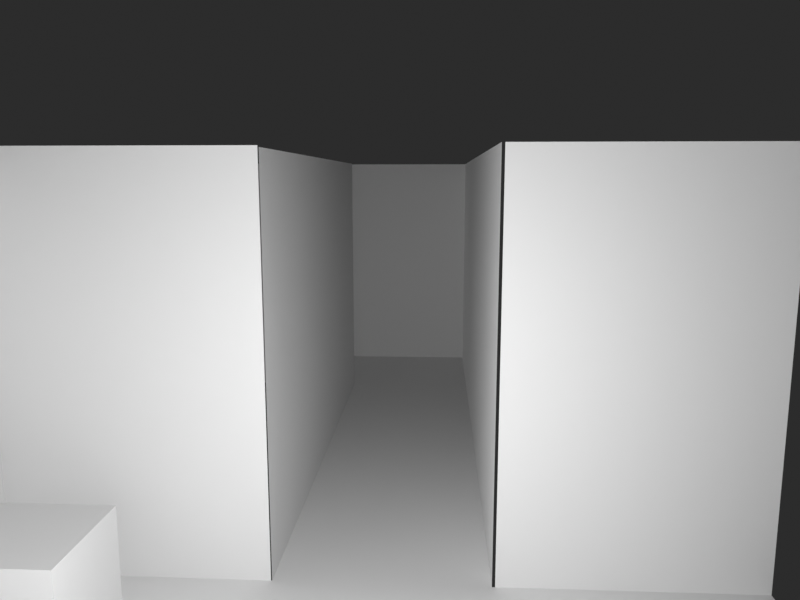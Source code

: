 # Source: wip.blend  (saved by Blender 4.4.32; exported with 4.5.12 LTS)
import bpy
from mathutils import Matrix  # noqa: F401  (used for matrix-valued properties, if any)

bpy.ops.wm.read_factory_settings(use_empty=True)
scene = bpy.context.scene
scene.name = 'Scene'

# ---- collections
col_collection = bpy.data.collections.new('Collection'); scene.collection.children.link(col_collection)
col_cameras = bpy.data.collections.new('cameras'); col_collection.children.link(col_cameras)
col_triggers = bpy.data.collections.new('triggers'); col_cameras.children.link(col_triggers)
col_geometry = bpy.data.collections.new('geometry'); col_collection.children.link(col_geometry)
col_collisions = bpy.data.collections.new('collisions'); col_collection.children.link(col_collisions)

# ---- world
world_world = bpy.data.worlds.new('World'); scene.world = world_world
world_world.use_nodes = True; world_world.node_tree.nodes.clear()
_N = world_world.node_tree.nodes; _L = world_world.node_tree.links
n0 = _N.new('ShaderNodeOutputWorld'); n0.name = 'World Output'; n0.location = (300, 300)
n1 = _N.new('ShaderNodeBackground'); n1.name = 'Background'; n1.location = (10, 300)
n1.inputs[0].default_value = (0.05, 0.05, 0.05, 1.0)
n1.inputs[1].default_value = 0.5
_L.new(n1.outputs[0], n0.inputs[0])
n0.is_active_output = True
world_world.color = (0.05088, 0.05088, 0.05088)
world_world.sun_shadow_jitter_overblur = 0.0

# ---- cameras
cam_targetcam_data_003 = bpy.data.cameras.new('TargetCam_Data.003')
cam_targetcam_data_003.sensor_fit = 'VERTICAL'
cam_targetcam_data_003.lens = 28.97
cam_targetcam_data_003.lens_unit = 'FOV'
cam_targetcam_data_004 = bpy.data.cameras.new('TargetCam_Data.004')
cam_targetcam_data_004.sensor_fit = 'VERTICAL'
cam_targetcam_data_004.lens = 28.97
cam_targetcam_data_004.lens_unit = 'FOV'
cam_targetcam_data_005 = bpy.data.cameras.new('TargetCam_Data.005')
cam_targetcam_data_005.sensor_fit = 'VERTICAL'
cam_targetcam_data_005.lens = 28.97
cam_targetcam_data_005.lens_unit = 'FOV'
cam_targetcam_data_001 = bpy.data.cameras.new('TargetCam_Data.001')
cam_targetcam_data_001.sensor_fit = 'VERTICAL'
cam_targetcam_data_001.lens = 28.97
cam_targetcam_data_001.lens_unit = 'FOV'

# ---- lights
light_point_003 = bpy.data.lights.new('Point.003', 'POINT')
light_point_003.energy = 1e+04
light_point_003.shadow_soft_size = 0.5576
light_point_004 = bpy.data.lights.new('Point.004', 'POINT')
light_point_004.energy = 1e+04
light_point_004.shadow_soft_size = 0.5576

# ---- meshes
me_plane_005 = bpy.data.meshes.new('Plane.005')
me_plane_005.from_pydata([(-1.0, -1.0, 0.0), (1.0, -1.0, 0.0), (-1.0, 1.0, 0.0), (1.0, 1.0, 0.0)], [], [(0, 1, 3, 2)])
_uv = me_plane_005.uv_layers.new(name='UVMap')
_uv.uv.foreach_set('vector', [0.0, 0.0, 1.0, 0.0, 1.0, 1.0, 0.0, 1.0])
me_plane_005.update()
me_plane_006 = bpy.data.meshes.new('Plane.006')
me_plane_006.from_pydata([(-1.0, -0.3524, 0.0), (0.3137, -0.3524, 0.0), (-1.0, 0.4473, 0.0), (0.3137, 0.4473, 0.0)], [], [(0, 1, 3, 2)])
_uv = me_plane_006.uv_layers.new(name='UVMap')
_uv.uv.foreach_set('vector', [0.0, 0.0, 1.0, 0.0, 1.0, 1.0, 0.0, 1.0])
me_plane_006.update()
me_plane_007 = bpy.data.meshes.new('Plane.007')
me_plane_007.from_pydata([(-0.6442, 0.3071, 0.0), (-0.2061, 0.3071, 0.0), (-0.6442, 4.742, 0.0), (-0.2061, 4.742, 0.0)], [], [(0, 1, 3, 2)])
_uv = me_plane_007.uv_layers.new(name='UVMap')
_uv.uv.foreach_set('vector', [0.0, 0.0, 1.0, 0.0, 1.0, 1.0, 0.0, 1.0])
me_plane_007.update()
me_plane_003 = bpy.data.meshes.new('Plane.003')
me_plane_003.from_pydata([(-1.0, -0.3524, 0.0), (0.3137, -0.3524, 0.0), (-1.0, 0.4473, 0.0), (0.3137, 0.4473, 0.0)], [], [(0, 1, 3, 2)])
_uv = me_plane_003.uv_layers.new(name='UVMap')
_uv.uv.foreach_set('vector', [0.0, 0.0, 1.0, 0.0, 1.0, 1.0, 0.0, 1.0])
me_plane_003.update()
me_cube_005 = bpy.data.meshes.new('Cube.005')
me_cube_005.from_pydata([(-1.0, -1.0, -1.0), (-1.0, -1.0, 1.0), (-1.0, 1.0, -1.0), (-1.0, 1.0, 1.0), (1.0, -1.0, -1.0), (1.0, -1.0, 1.0), (1.0, 1.0, -1.0), (1.0, 1.0, 1.0)], [], [(0, 1, 3, 2), (2, 3, 7, 6), (6, 7, 5, 4), (4, 5, 1, 0), (2, 6, 4, 0), (7, 3, 1, 5)])
_uv = me_cube_005.uv_layers.new(name='UVMap')
_uv.uv.foreach_set('vector', [0.375, 0.0, 0.625, 0.0, 0.625, 0.25, 0.375, 0.25, 0.375, 0.25, 0.625, 0.25, 0.625, 0.5, 0.375, 0.5, 0.375, 0.5, 0.625, 0.5, 0.625, 0.75, 0.375, 0.75, 0.375, 0.75, 0.625, 0.75, 0.625, 1.0, 0.375, 1.0, 0.125, 0.5, 0.375, 0.5, 0.375, 0.75, 0.125, 0.75, 0.625, 0.5, 0.875, 0.5, 0.875, 0.75, 0.625, 0.75])
me_cube_005.update()
me_cube_006 = bpy.data.meshes.new('Cube.006')
me_cube_006.from_pydata([(-1.0, -1.0, -1.0), (-1.0, -1.0, 1.0), (-1.0, 1.0, -1.0), (-1.0, 1.0, 1.0), (1.0, -1.0, -1.0), (1.0, -1.0, 1.0), (1.0, 1.0, -1.0), (1.0, 1.0, 1.0)], [], [(0, 1, 3, 2), (2, 3, 7, 6), (6, 7, 5, 4), (4, 5, 1, 0), (2, 6, 4, 0), (7, 3, 1, 5)])
_uv = me_cube_006.uv_layers.new(name='UVMap')
_uv.uv.foreach_set('vector', [0.375, 0.0, 0.625, 0.0, 0.625, 0.25, 0.375, 0.25, 0.375, 0.25, 0.625, 0.25, 0.625, 0.5, 0.375, 0.5, 0.375, 0.5, 0.625, 0.5, 0.625, 0.75, 0.375, 0.75, 0.375, 0.75, 0.625, 0.75, 0.625, 1.0, 0.375, 1.0, 0.125, 0.5, 0.375, 0.5, 0.375, 0.75, 0.125, 0.75, 0.625, 0.5, 0.875, 0.5, 0.875, 0.75, 0.625, 0.75])
me_cube_006.update()
me_plane_001 = bpy.data.meshes.new('Plane.001')
me_plane_001.from_pydata([(-1.0, -1.0, 0.0), (1.0, -1.0, 0.0), (-1.0, 1.0, 0.0), (1.0, 1.0, 0.0), (-1.0, -1.0, 1.129), (-1.0, 1.0, 1.129), (1.0, 1.0, 1.129), (1.0, 0.2924, 0.0), (1.0, 0.2924, 1.129), (1.0, -1.0, 1.135), (1.0, -0.2977, 0.0), (1.0, -0.2977, 1.135)], [], [(0, 1, 3, 2), (2, 3, 6, 5), (0, 2, 5, 4), (6, 3, 7, 8), (1, 9, 11, 10)])
_uv = me_plane_001.uv_layers.new(name='UVMap')
_uv.uv.foreach_set('vector', [0.0, 0.0, 1.0, 0.0, 1.0, 1.0, 0.0, 1.0, 0.0, 1.0, 1.0, 1.0, 1.0, 1.0, 0.0, 1.0, 0.0, 0.0, 0.0, 1.0, 0.0, 1.0, 0.0, 0.0, 1.0, 1.0, 1.0, 1.0, 1.0, 1.0, 1.0, 1.0, 1.0, 0.0, 1.0, 0.0, 1.0, 0.0, 1.0, 0.0])
me_plane_001.update()
me_plane_002 = bpy.data.meshes.new('Plane.002')
me_plane_002.from_pydata([(-0.8787, -1.0, 0.0), (1.0, -1.0, 0.0), (-0.8787, 1.0, 0.0), (1.0, 1.0, 0.0), (1.594, -1.0, 0.0), (1.594, 1.0, 0.0), (1.0, -15.94, 0.0), (1.594, -15.94, 0.0), (1.0, -1.0, 1.125), (-0.8787, -1.0, 1.125), (1.0, 1.0, 1.134), (1.594, -1.0, 1.134), (1.594, 1.0, 1.134), (1.0, -15.94, 1.125), (1.594, -15.94, 1.134), (1.0, -1.0, 1.125), (-0.8787, 1.0, 1.135), (1.0, 1.0, 1.135)], [], [(0, 1, 3, 2), (3, 1, 4, 5), (4, 1, 6, 7), (4, 7, 14, 11), (5, 4, 11, 12), (6, 1, 8, 13), (3, 5, 12, 10), (1, 0, 9, 15), (2, 3, 17, 16)])
_uv = me_plane_002.uv_layers.new(name='UVMap')
_uv.uv.foreach_set('vector', [0.0, 0.0, 1.0, 0.0, 1.0, 1.0, 0.0, 1.0, 1.0, 1.0, 1.0, 0.0, 1.0, 0.0, 1.0, 1.0, 1.0, 0.0, 1.0, 0.0, 1.0, 0.0, 1.0, 0.0, 1.0, 0.0, 1.0, 0.0, 1.0, 0.0, 1.0, 0.0, 1.0, 1.0, 1.0, 0.0, 1.0, 0.0, 1.0, 1.0, 1.0, 0.0, 1.0, 0.0, 1.0, 0.0, 1.0, 0.0, 1.0, 1.0, 1.0, 1.0, 1.0, 1.0, 1.0, 1.0, 1.0, 0.0, 0.0, 0.0, 0.0, 0.0, 1.0, 0.0, 0.0, 1.0, 1.0, 1.0, 1.0, 1.0, 0.0, 1.0])
me_plane_002.update()
me_plane = bpy.data.meshes.new('Plane')
me_plane.from_pydata([(-0.05214, 0.3986, 0.0), (2.734, 0.3986, 0.0), (-0.05214, 2.399, 0.0), (2.734, 2.399, 0.0), (39.71, 0.3986, 0.0), (39.71, 2.399, 0.0), (42.29, 0.3986, 0.0), (42.29, 2.399, 0.0), (39.71, 13.31, 0.0), (42.29, 13.31, 0.0), (39.71, 15.76, 0.0), (42.29, 15.76, 0.0), (85.44, 13.31, 0.0), (85.44, 15.76, 0.0), (87.44, 13.31, 0.0), (87.44, 15.76, 0.0), (85.44, 106.1, 0.0), (87.44, 106.1, 0.0), (85.44, 109.0, 0.0), (87.44, 109.0, 0.0), (74.57, 106.1, 0.0), (74.57, 109.0, 0.0), (71.38, 106.1, 0.0), (71.38, 109.0, 0.0), (74.57, 30.56, 0.0), (71.38, 30.56, 0.0), (74.57, 26.5, 0.0), (71.38, 26.5, 0.0), (42.47, 30.56, 0.0), (42.47, 26.5, 0.0), (39.96, 30.56, 0.0), (39.96, 26.5, 0.0), (42.47, 39.26, 0.0), (39.96, 39.26, 0.0), (42.47, 39.26, 0.0), (39.96, 39.26, 0.0), (42.47, 42.25, 0.0), (39.96, 42.25, 0.0), (2.738, 39.26, 0.0), (2.738, 42.25, 0.0), (-0.05214, 39.26, 0.0), (-0.05214, 42.25, 0.0)], [], [(0, 1, 3, 2), (3, 1, 4, 5), (5, 4, 6, 7), (5, 7, 9, 8), (8, 9, 11, 10), (11, 9, 12, 13), (13, 12, 14, 15), (13, 15, 17, 16), (16, 17, 19, 18), (16, 18, 21, 20), (20, 21, 23, 22), (20, 22, 25, 24), (24, 25, 27, 26), (27, 25, 28, 29), (29, 28, 30, 31), (30, 28, 32, 33), (35, 34, 36, 37), (35, 37, 39, 38), (38, 39, 41, 40), (3, 38, 40, 2)])
_uv = me_plane.uv_layers.new(name='UVMap')
_uv.uv.foreach_set('vector', [0.0, 0.0, 1.0, 0.0, 1.0, 1.0, 0.0, 1.0, 1.0, 1.0, 1.0, 0.0, 1.0, 0.0, 1.0, 1.0, 1.0, 1.0, 1.0, 0.0, 1.0, 0.0, 1.0, 1.0, 1.0, 1.0, 1.0, 1.0, 1.0, 1.0, 1.0, 1.0, 1.0, 1.0, 1.0, 1.0, 1.0, 1.0, 1.0, 1.0, 1.0, 1.0, 1.0, 1.0, 1.0, 1.0, 1.0, 1.0, 1.0, 1.0, 1.0, 1.0, 1.0, 1.0, 1.0, 1.0, 1.0, 1.0, 1.0, 1.0, 1.0, 1.0, 1.0, 1.0, 1.0, 1.0, 1.0, 1.0, 1.0, 1.0, 1.0, 1.0, 1.0, 1.0, 1.0, 1.0, 1.0, 1.0, 1.0, 1.0, 1.0, 1.0, 1.0, 1.0, 1.0, 1.0, 1.0, 1.0, 1.0, 1.0, 1.0, 1.0, 1.0, 1.0, 1.0, 1.0, 1.0, 1.0, 1.0, 1.0, 1.0, 1.0, 1.0, 1.0, 1.0, 1.0, 1.0, 1.0, 1.0, 1.0, 1.0, 1.0, 1.0, 1.0, 1.0, 1.0, 1.0, 1.0, 1.0, 1.0, 1.0, 1.0, 1.0, 1.0, 1.0, 1.0, 1.0, 1.0, 0.0, 0.0, 0.0, 0.0, 0.0, 0.0, 0.0, 0.0, 0.0, 0.0, 0.0, 0.0, 0.0, 0.0, 0.0, 0.0, 0.0, 0.0, 0.0, 0.0, 0.0, 0.0, 0.0, 0.0, 1.0, 1.0, 0.0, 0.0, 0.0, 0.0, 0.0, 1.0])
me_plane.update()

# ---- objects
ob_point = bpy.data.objects.new('Point', light_point_003)
ob_point_001 = bpy.data.objects.new('Point.001', light_point_004)
ob_camera_target = bpy.data.objects.new('Camera_Target', None)
ob_camera_target_001 = bpy.data.objects.new('Camera_Target.001', None)
ob_camera_target_002 = bpy.data.objects.new('Camera_Target.002', None)
ob_targetcam = bpy.data.objects.new('TargetCam', cam_targetcam_data_003)
ob_targetcam_001 = bpy.data.objects.new('TargetCam.001', cam_targetcam_data_004)
ob_targetcam_002 = bpy.data.objects.new('TargetCam.002', cam_targetcam_data_005)
ob_camera_target_003 = bpy.data.objects.new('Camera_Target.003', None)
ob_targetcam_003 = bpy.data.objects.new('TargetCam.003', cam_targetcam_data_001)
ob_trigger_targetcam_001 = bpy.data.objects.new('Trigger_TargetCam.001', me_plane_005)
ob_trigger_targetcam = bpy.data.objects.new('Trigger_TargetCam', me_plane_006)
ob_trigger_targetcam_002 = bpy.data.objects.new('Trigger_TargetCam.002', me_plane_007)
ob_trigger_targetcam_003 = bpy.data.objects.new('Trigger_TargetCam.003', me_plane_003)
ob_cube = bpy.data.objects.new('Cube', me_cube_005)
ob_cube_001 = bpy.data.objects.new('Cube.001', me_cube_006)
ob_plane = bpy.data.objects.new('Plane', me_plane_001)
ob_plane_001 = bpy.data.objects.new('Plane.001', me_plane_002)
ob_collision_murs = bpy.data.objects.new('collision_murs', me_plane)

# ---- transforms, parenting, visibility, modifiers, constraints
ob_point.location = (22.23, 19.91, 13.22)
ob_point_001.location = (80.45, 98.33, 13.22)
ob_camera_target.location = (25.97, 18.12, 4.866)
ob_camera_target_001.location = (19.62, 14.82, 2.937)
ob_camera_target_002.location = (79.35, 36.09, 6.951)
ob_targetcam.location = (84.61, 21.52, 18.91)
_c = ob_targetcam.constraints.new('TRACK_TO'); _c.name = 'Track To'
_c.target = ob_camera_target
ob_targetcam_001.location = (20.18, -17.48, 7.356)
_c = ob_targetcam_001.constraints.new('TRACK_TO'); _c.name = 'Track To'
_c.target = ob_camera_target_001
ob_targetcam_002.location = (83.58, 114.5, 18.0)
_c = ob_targetcam_002.constraints.new('TRACK_TO'); _c.name = 'Track To'
_c.target = ob_camera_target_002
ob_camera_target_003.location = (83.09, 22.37, 7.168)
ob_targetcam_003.location = (7.412, 18.28, 19.77)
_c = ob_targetcam_003.constraints.new('TRACK_TO'); _c.name = 'Track To'
_c.target = ob_camera_target_003
ob_trigger_targetcam_001.location = (21.29, 20.95, 0.3765)
ob_trigger_targetcam_001.scale = (18.51, 18.51, 18.51)
ob_trigger_targetcam_001.hide_render = True
ob_trigger_targetcam_001.visible_shadow = False
ob_trigger_targetcam.location = (58.38, 18.09, 0.3765)
ob_trigger_targetcam.scale = (18.51, 18.51, 18.51)
ob_trigger_targetcam.hide_render = True
ob_trigger_targetcam.visible_shadow = False
ob_trigger_targetcam_002.location = (92.08, 20.95, 0.3765)
ob_trigger_targetcam_002.scale = (26.29, 18.51, 18.51)
ob_trigger_targetcam_002.hide_render = True
ob_trigger_targetcam_002.visible_shadow = False
ob_trigger_targetcam_003.location = (82.78, 18.09, 0.3765)
ob_trigger_targetcam_003.scale = (18.51, 18.51, 18.51)
ob_trigger_targetcam_003.hide_render = True
ob_trigger_targetcam_003.visible_shadow = False
ob_cube.location = (34.37, 35.33, 2.677)
ob_cube.scale = (2.731, 2.731, 2.731)
ob_cube.visible_shadow = False
ob_cube_001.location = (5.426, 4.637, 1.167)
ob_cube_001.scale = (1.367, 1.367, 1.367)
ob_cube_001.visible_shadow = False
ob_plane.location = (21.29, 20.95, 0.3765)
ob_plane.scale = (18.51, 18.51, 18.51)
ob_plane.visible_shadow = False
ob_plane_001.location = (56.06, 20.95, 0.3765)
ob_plane_001.scale = (18.51, -5.356, 18.51)
ob_plane_001.visible_shadow = False
ob_collision_murs.location = (0.0, 0.0, 0.0)
ob_collision_murs.hide_render = True
ob_collision_murs.visible_shadow = False

# ---- collection membership
scene.collection.objects.link(ob_point)
scene.collection.objects.link(ob_point_001)
col_cameras.objects.link(ob_camera_target)
col_cameras.objects.link(ob_camera_target_001)
col_cameras.objects.link(ob_camera_target_002)
col_cameras.objects.link(ob_targetcam)
col_cameras.objects.link(ob_targetcam_001)
col_cameras.objects.link(ob_targetcam_002)
col_cameras.objects.link(ob_camera_target_003)
col_cameras.objects.link(ob_targetcam_003)
col_triggers.objects.link(ob_trigger_targetcam_001)
col_triggers.objects.link(ob_trigger_targetcam)
col_triggers.objects.link(ob_trigger_targetcam_002)
col_triggers.objects.link(ob_trigger_targetcam_003)
col_geometry.objects.link(ob_cube)
col_geometry.objects.link(ob_cube_001)
col_geometry.objects.link(ob_plane)
col_geometry.objects.link(ob_plane_001)
col_collisions.objects.link(ob_collision_murs)

# ---- scene / render settings (as saved in the file)
scene.camera = ob_targetcam_003
scene.frame_start = 1; scene.frame_end = 250; scene.frame_set(1)
scene.render.engine = 'BLENDER_EEVEE_NEXT'
scene.render.image_settings.color_mode = 'RGB'
scene.render.resolution_x = 320
scene.render.resolution_y = 240
scene.cycles.samples = 256
scene.cycles.caustics_reflective = False
scene.cycles.caustics_refractive = False
scene.eevee.use_gtao = True
scene.eevee.gtao_distance = 0.5
scene.view_settings.view_transform = 'Standard'
bpy.context.view_layer.update()
